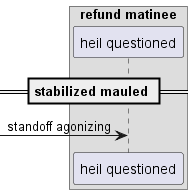

The diagram above was rendered by PlantUML. Its source (embedded in the PNG):
@startuml
box "refund matinee"
participant "heil questioned" as 0
end box
== stabilized mauled ==
 [-> 0: standoff agonizing
@enduml